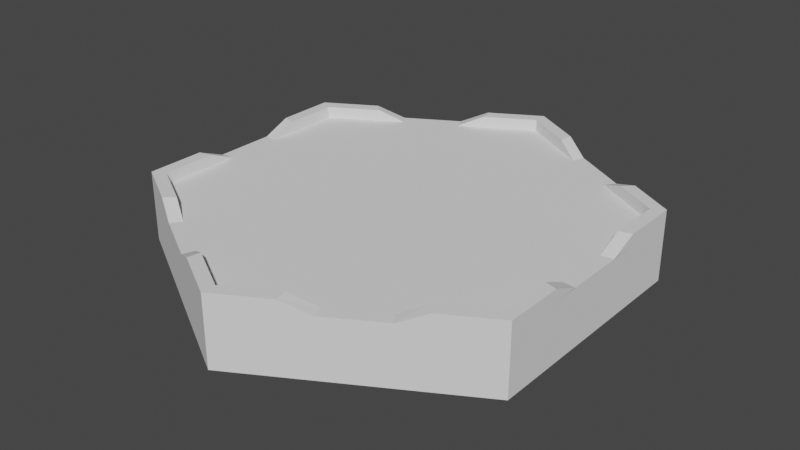# Source: B1T0.blend  (saved by Blender 3.5.10; exported with 4.5.12 LTS)
import bpy
from mathutils import Matrix  # noqa: F401  (used for matrix-valued properties, if any)

bpy.ops.wm.read_factory_settings(use_empty=True)
scene = bpy.context.scene
scene.name = 'Scene'

# ---- collections
col_collection = bpy.data.collections.new('Collection'); scene.collection.children.link(col_collection)

# ---- world
world_world = bpy.data.worlds.new('World'); scene.world = world_world
world_world.use_nodes = True; world_world.node_tree.nodes.clear()
_N = world_world.node_tree.nodes; _L = world_world.node_tree.links
n0 = _N.new('ShaderNodeOutputWorld'); n0.name = 'World Output'; n0.location = (300, 300)
n1 = _N.new('ShaderNodeBackground'); n1.name = 'Background'; n1.location = (10, 300)
n1.inputs[0].default_value = (0.05088, 0.05088, 0.05088, 1.0)
_L.new(n1.outputs[0], n0.inputs[0])
n0.is_active_output = True
world_world.color = (0.05088, 0.05088, 0.05088)
world_world.use_sun_shadow = False
world_world.sun_shadow_jitter_overblur = 0.0

# ---- meshes
me_cylinder = bpy.data.meshes.new('Cylinder')
me_cylinder.from_pydata([(0.0, 1.0, -0.125), (0.0, 1.0, 0.125), (0.866, 0.5, -0.125), (0.866, 0.5, 0.125), (0.866, -0.5, -0.125), (0.866, -0.5, 0.125), (0.0, -1.0, -0.125), (0.0, -1.0, 0.125), (-0.866, -0.5, -0.125), (-0.866, -0.5, 0.125), (-0.866, 0.5, -0.125), (-0.866, 0.5, 0.125)], [], [(0, 1, 3, 2), (2, 3, 5, 4), (4, 5, 7, 6), (6, 7, 9, 8), (3, 1, 11, 9, 7, 5), (8, 9, 11, 10), (10, 11, 1, 0), (0, 2, 4, 6, 8, 10)])
_uv = me_cylinder.uv_layers.new(name='UVMap')
_uv.uv.foreach_set('vector', [1.0, 0.5, 1.0, 1.0, 0.8333, 1.0, 0.8333, 0.5, 0.8333, 0.5, 0.8333, 1.0, 0.6667, 1.0, 0.6667, 0.5, 0.6667, 0.5, 0.6667, 1.0, 0.5, 1.0, 0.5, 0.5, 0.5, 0.5, 0.5, 1.0, 0.3333, 1.0, 0.3333, 0.5, 0.4578, 0.37, 0.25, 0.49, 0.04215, 0.37, 0.04215, 0.13, 0.25, 0.01, 0.4578, 0.13, 0.3333, 0.5, 0.3333, 1.0, 0.1667, 1.0, 0.1667, 0.5, 0.1667, 0.5, 0.1667, 1.0, -8.941e-08, 1.0, -8.941e-08, 0.5, 0.75, 0.49, 0.9578, 0.37, 0.9578, 0.13, 0.75, 0.01, 0.5422, 0.13, 0.5422, 0.37])
me_cylinder.update()
me_cylinder_005 = bpy.data.meshes.new('Cylinder.005')
me_cylinder_005.from_pydata([(0.0, 0.9388, -0.025), (0.0, 0.9388, 0.025), (0.8131, 0.4694, -0.025), (0.8131, 0.4694, 0.025), (0.8131, -0.4694, -0.025), (0.8131, -0.4694, 0.025), (0.0, -0.9388, -0.025), (0.0, -0.9388, 0.025), (-0.8131, -0.4694, -0.025), (-0.8131, -0.4694, 0.025), (-0.8131, 0.4694, -0.025), (-0.8131, 0.4694, 0.025), (0.0, 1.0, -0.025), (0.866, 0.5, -0.025), (0.866, 0.5, 0.025), (0.0, 1.0, 0.025), (0.866, -0.5, -0.025), (0.866, -0.5, 0.025), (0.0, -1.0, -0.025), (0.0, -1.0, 0.025), (-0.866, -0.5, -0.025), (-0.866, -0.5, 0.025), (-0.866, 0.5, -0.025), (-0.866, 0.5, 0.025), (0.866, 0.25, 0.025), (0.8131, 0.2347, 0.025), (0.866, 0.25, -0.025), (0.8131, 0.2347, -0.025), (0.866, -0.25, -0.025), (0.8131, -0.2347, -0.025), (0.866, -0.25, 0.025), (0.8131, -0.2347, 0.025), (0.6495, -0.625, 0.025), (0.6098, -0.5868, 0.025), (0.6495, -0.625, -0.025), (0.6098, -0.5868, -0.025), (0.2165, -0.875, -0.025), (0.2033, -0.8215, -0.025), (0.2165, -0.875, 0.025), (0.2033, -0.8215, 0.025), (-0.2165, -0.875, 0.025), (-0.2033, -0.8215, 0.025), (-0.2165, -0.875, -0.025), (-0.2033, -0.8215, -0.025), (-0.6495, -0.625, -0.025), (-0.6098, -0.5868, -0.025), (-0.6495, -0.625, 0.025), (-0.6098, -0.5868, 0.025), (-0.866, -0.25, 0.025), (-0.8131, -0.2347, 0.025), (-0.866, -0.25, -0.025), (-0.8131, -0.2347, -0.025), (-0.866, 0.25, -0.025), (-0.8131, 0.2347, -0.025), (-0.866, 0.25, 0.025), (-0.8131, 0.2347, 0.025), (-0.6495, 0.625, 0.025), (-0.6098, 0.5868, 0.025), (-0.6495, 0.625, -0.025), (-0.6098, 0.5868, -0.025), (-0.2165, 0.875, -0.025), (-0.2033, 0.8215, -0.025), (-0.2165, 0.875, 0.025), (-0.2033, 0.8215, 0.025), (0.2165, 0.875, 0.025), (0.2033, 0.8215, 0.025), (0.2165, 0.875, -0.025), (0.2033, 0.8215, -0.025), (0.6712, 0.6125, -0.025), (0.6301, 0.575, -0.025), (0.6712, 0.6125, 0.025), (0.6301, 0.575, 0.025), (0.3248, 0.8125, -0.02619), (0.3049, 0.7628, -0.02619), (0.3248, 0.8125, -0.02658), (0.3049, 0.7628, -0.02658), (0.5521, 0.6812, -0.02658), (0.5183, 0.6396, -0.02658), (0.5521, 0.6812, -0.02619), (0.5183, 0.6396, -0.02619), (0.866, 0.125, -0.02619), (0.8131, 0.1174, -0.02619), (0.866, 0.125, -0.02658), (0.8131, 0.1174, -0.02658), (0.866, -0.125, -0.02658), (0.8131, -0.1174, -0.02658), (0.866, -0.125, -0.02619), (0.8131, -0.1174, -0.02619), (0.5413, -0.6875, -0.02619), (0.5082, -0.6455, -0.02619), (0.5413, -0.6875, -0.02658), (0.5082, -0.6455, -0.02658), (0.3248, -0.8125, -0.02658), (0.3049, -0.7628, -0.02658), (0.3248, -0.8125, -0.02619), (0.3049, -0.7628, -0.02619), (-0.3248, -0.8125, -0.02619), (-0.3049, -0.7628, -0.02619), (-0.3248, -0.8125, -0.02658), (-0.3049, -0.7628, -0.02658), (-0.5413, -0.6875, -0.02658), (-0.5082, -0.6455, -0.02658), (-0.5413, -0.6875, -0.02619), (-0.5082, -0.6455, -0.02619), (-0.866, -0.125, -0.02619), (-0.8131, -0.1174, -0.02619), (-0.866, -0.125, -0.02658), (-0.8131, -0.1174, -0.02658), (-0.866, 0.125, -0.02658), (-0.8131, 0.1174, -0.02658), (-0.866, 0.125, -0.02619), (-0.8131, 0.1174, -0.02619), (-0.5413, 0.6875, -0.02619), (-0.5082, 0.6455, -0.02619), (-0.5413, 0.6875, -0.02658), (-0.5082, 0.6455, -0.02658), (-0.3248, 0.8125, -0.02658), (-0.3049, 0.7628, -0.02658), (-0.3248, 0.8125, -0.02619), (-0.3049, 0.7628, -0.02619)], [], [(68, 70, 14, 13), (28, 30, 17, 16), (36, 38, 19, 18), (44, 46, 21, 20), (49, 9, 8, 51), (52, 54, 23, 22), (60, 62, 15, 12), (57, 11, 10, 59), (67, 0, 12, 66), (71, 3, 14, 70), (27, 2, 13, 26), (31, 5, 17, 30), (35, 4, 16, 34), (39, 7, 19, 38), (43, 6, 18, 42), (47, 9, 21, 46), (51, 8, 20, 50), (55, 11, 23, 54), (59, 10, 22, 58), (63, 1, 15, 62), (41, 7, 6, 43), (33, 5, 4, 35), (25, 3, 2, 27), (65, 1, 0, 67), (13, 14, 24, 26), (3, 25, 24, 14), (83, 25, 27, 81), (81, 27, 26, 80), (4, 29, 28, 16), (5, 31, 29, 4), (85, 31, 30, 84), (86, 84, 30, 28), (16, 17, 32, 34), (5, 33, 32, 17), (91, 33, 35, 89), (89, 35, 34, 88), (6, 37, 36, 18), (7, 39, 37, 6), (93, 39, 38, 92), (94, 92, 38, 36), (18, 19, 40, 42), (7, 41, 40, 19), (99, 41, 43, 97), (97, 43, 42, 96), (8, 45, 44, 20), (9, 47, 45, 8), (101, 47, 46, 100), (102, 100, 46, 44), (20, 21, 48, 50), (9, 49, 48, 21), (105, 51, 50, 104), (107, 49, 51, 105), (11, 55, 53, 10), (10, 53, 52, 22), (109, 55, 54, 108), (110, 108, 54, 52), (22, 23, 56, 58), (11, 57, 56, 23), (113, 59, 58, 112), (115, 57, 59, 113), (1, 63, 61, 0), (0, 61, 60, 12), (117, 63, 62, 116), (118, 116, 62, 60), (12, 15, 64, 66), (1, 65, 64, 15), (75, 65, 67, 73), (73, 67, 66, 72), (2, 69, 68, 13), (3, 71, 69, 2), (77, 71, 70, 76), (78, 76, 70, 68), (66, 64, 74, 72), (65, 75, 74, 64), (69, 79, 78, 68), (71, 77, 79, 69), (26, 24, 82, 80), (25, 83, 82, 24), (29, 87, 86, 28), (31, 85, 87, 29), (34, 32, 90, 88), (33, 91, 90, 32), (37, 95, 94, 36), (39, 93, 95, 37), (42, 40, 98, 96), (41, 99, 98, 40), (45, 103, 102, 44), (47, 101, 103, 45), (50, 48, 106, 104), (49, 107, 106, 48), (55, 109, 111, 53), (53, 111, 110, 52), (58, 56, 114, 112), (57, 115, 114, 56), (63, 117, 119, 61), (61, 119, 118, 60)])
_uv = me_cylinder_005.uv_layers.new(name='UVMap')
_uv.uv.foreach_set('vector', [0.8708, 0.5, 0.8708, 1.0, 0.8333, 1.0, 0.8333, 0.5, 0.7083, 0.5, 0.7083, 1.0, 0.6667, 1.0, 0.6667, 0.5, 0.5417, 0.5, 0.5417, 1.0, 0.5, 1.0, 0.5, 0.5, 0.375, 0.5, 0.375, 1.0, 0.3333, 1.0, 0.3333, 0.5, 0.05486, 0.1937, 0.05486, 0.1373, 0.5549, 0.1373, 0.5549, 0.1937, 0.2083, 0.5, 0.2083, 1.0, 0.1667, 1.0, 0.1667, 0.5, 0.04167, 0.5, 0.04167, 1.0, -8.941e-08, 1.0, -8.941e-08, 0.5, 0.1036, 0.3908, 0.05486, 0.3627, 0.5549, 0.3627, 0.6036, 0.3908, 0.7988, 0.4472, 0.75, 0.4753, 0.75, 0.49, 0.802, 0.46, 0.4012, 0.388, 0.4451, 0.3627, 0.4578, 0.37, 0.4111, 0.397, 0.9451, 0.3063, 0.9451, 0.3627, 0.9578, 0.37, 0.9578, 0.31, 0.4451, 0.1937, 0.4451, 0.1373, 0.4578, 0.13, 0.4578, 0.19, 0.8964, 0.1092, 0.9451, 0.1373, 0.9578, 0.13, 0.9059, 0.1, 0.2988, 0.05284, 0.25, 0.02468, 0.25, 0.01, 0.302, 0.04, 0.7012, 0.05284, 0.75, 0.02468, 0.75, 0.01, 0.698, 0.04, 0.1036, 0.1092, 0.05486, 0.1373, 0.04215, 0.13, 0.09412, 0.1, 0.5549, 0.1937, 0.5549, 0.1373, 0.5422, 0.13, 0.5422, 0.19, 0.05486, 0.3063, 0.05486, 0.3627, 0.04215, 0.37, 0.04215, 0.31, 0.6036, 0.3908, 0.5549, 0.3627, 0.5422, 0.37, 0.5941, 0.4, 0.2012, 0.4472, 0.25, 0.4753, 0.25, 0.49, 0.198, 0.46, 0.2012, 0.05284, 0.25, 0.02468, 0.75, 0.02468, 0.7012, 0.05284, 0.3964, 0.1092, 0.4451, 0.1373, 0.9451, 0.1373, 0.8964, 0.1092, 0.4451, 0.3063, 0.4451, 0.3627, 0.9451, 0.3627, 0.9451, 0.3063, 0.2988, 0.4472, 0.25, 0.4753, 0.75, 0.4753, 0.7988, 0.4472, 0.8333, 0.5, 0.8333, 1.0, 0.7917, 1.0, 0.7917, 0.5, 0.4451, 0.3627, 0.4451, 0.3063, 0.4578, 0.31, 0.4578, 0.37, 0.4451, 0.2782, 0.4451, 0.3063, 0.9451, 0.3063, 0.9451, 0.2782, 0.9451, 0.2782, 0.9451, 0.3063, 0.9578, 0.31, 0.9578, 0.28, 0.9451, 0.1373, 0.9451, 0.1937, 0.9578, 0.19, 0.9578, 0.13, 0.4451, 0.1373, 0.4451, 0.1937, 0.9451, 0.1937, 0.9451, 0.1373, 0.4451, 0.2218, 0.4451, 0.1937, 0.4578, 0.19, 0.4578, 0.22, 0.7292, 0.5, 0.7292, 1.0, 0.7083, 1.0, 0.7083, 0.5, 0.6667, 0.5, 0.6667, 1.0, 0.625, 1.0, 0.625, 0.5, 0.4451, 0.1373, 0.3964, 0.1092, 0.4059, 0.1, 0.4578, 0.13, 0.372, 0.09509, 0.3964, 0.1092, 0.8964, 0.1092, 0.872, 0.09509, 0.872, 0.09509, 0.8964, 0.1092, 0.9059, 0.1, 0.8799, 0.085, 0.75, 0.02468, 0.7988, 0.05284, 0.802, 0.04, 0.75, 0.01, 0.25, 0.02468, 0.2988, 0.05284, 0.7988, 0.05284, 0.75, 0.02468, 0.3232, 0.06693, 0.2988, 0.05284, 0.302, 0.04, 0.3279, 0.055, 0.5625, 0.5, 0.5625, 1.0, 0.5417, 1.0, 0.5417, 0.5, 0.5, 0.5, 0.5, 1.0, 0.4583, 1.0, 0.4583, 0.5, 0.25, 0.02468, 0.2012, 0.05284, 0.198, 0.04, 0.25, 0.01, 0.1768, 0.06693, 0.2012, 0.05284, 0.7012, 0.05284, 0.6768, 0.06693, 0.6768, 0.06693, 0.7012, 0.05284, 0.698, 0.04, 0.6721, 0.055, 0.5549, 0.1373, 0.6036, 0.1092, 0.5941, 0.1, 0.5422, 0.13, 0.05486, 0.1373, 0.1036, 0.1092, 0.6036, 0.1092, 0.5549, 0.1373, 0.128, 0.09509, 0.1036, 0.1092, 0.09412, 0.1, 0.1201, 0.085, 0.3958, 0.5, 0.3958, 1.0, 0.375, 1.0, 0.375, 0.5, 0.3333, 0.5, 0.3333, 1.0, 0.2917, 1.0, 0.2917, 0.5, 0.05486, 0.1373, 0.05486, 0.1937, 0.04215, 0.19, 0.04215, 0.13, 0.5549, 0.2218, 0.5549, 0.1937, 0.5422, 0.19, 0.5422, 0.22, 0.05486, 0.2218, 0.05486, 0.1937, 0.5549, 0.1937, 0.5549, 0.2218, 0.05486, 0.3627, 0.05486, 0.3063, 0.5549, 0.3063, 0.5549, 0.3627, 0.5549, 0.3627, 0.5549, 0.3063, 0.5422, 0.31, 0.5422, 0.37, 0.05486, 0.2782, 0.05486, 0.3063, 0.04215, 0.31, 0.04215, 0.28, 0.2292, 0.5, 0.2292, 1.0, 0.2083, 1.0, 0.2083, 0.5, 0.1667, 0.5, 0.1667, 1.0, 0.125, 1.0, 0.125, 0.5, 0.05486, 0.3627, 0.1036, 0.3908, 0.09412, 0.4, 0.04215, 0.37, 0.628, 0.4049, 0.6036, 0.3908, 0.5941, 0.4, 0.6201, 0.415, 0.128, 0.4049, 0.1036, 0.3908, 0.6036, 0.3908, 0.628, 0.4049, 0.25, 0.4753, 0.2012, 0.4472, 0.7012, 0.4472, 0.75, 0.4753, 0.75, 0.4753, 0.7012, 0.4472, 0.698, 0.46, 0.75, 0.49, 0.1768, 0.4331, 0.2012, 0.4472, 0.198, 0.46, 0.1721, 0.445, 0.0625, 0.5, 0.0625, 1.0, 0.04167, 1.0, 0.04167, 0.5, 1.0, 0.5, 1.0, 1.0, 0.9583, 1.0, 0.9583, 0.5, 0.25, 0.4753, 0.2988, 0.4472, 0.302, 0.46, 0.25, 0.49, 0.3232, 0.4331, 0.2988, 0.4472, 0.7988, 0.4472, 0.8232, 0.4331, 0.8232, 0.4331, 0.7988, 0.4472, 0.802, 0.46, 0.8279, 0.445, 0.9451, 0.3627, 0.9012, 0.388, 0.9111, 0.397, 0.9578, 0.37, 0.4451, 0.3627, 0.4012, 0.388, 0.9012, 0.388, 0.9451, 0.3627, 0.3744, 0.4035, 0.4012, 0.388, 0.4111, 0.397, 0.3825, 0.4135, 0.8937, 0.5, 0.8937, 1.0, 0.8708, 1.0, 0.8708, 0.5, 0.9583, 0.5, 0.9583, 1.0, 0.9375, 1.0, 0.9375, 0.5, 0.2988, 0.4472, 0.3232, 0.4331, 0.3279, 0.445, 0.302, 0.46, 0.9012, 0.388, 0.8744, 0.4035, 0.8825, 0.4135, 0.9111, 0.397, 0.4012, 0.388, 0.3744, 0.4035, 0.8744, 0.4035, 0.9012, 0.388, 0.7917, 0.5, 0.7917, 1.0, 0.7708, 1.0, 0.7708, 0.5, 0.4451, 0.3063, 0.4451, 0.2782, 0.4578, 0.28, 0.4578, 0.31, 0.9451, 0.1937, 0.9451, 0.2218, 0.9578, 0.22, 0.9578, 0.19, 0.4451, 0.1937, 0.4451, 0.2218, 0.9451, 0.2218, 0.9451, 0.1937, 0.625, 0.5, 0.625, 1.0, 0.6042, 1.0, 0.6042, 0.5, 0.3964, 0.1092, 0.372, 0.09509, 0.3799, 0.085, 0.4059, 0.1, 0.7988, 0.05284, 0.8232, 0.06693, 0.8279, 0.055, 0.802, 0.04, 0.2988, 0.05284, 0.3232, 0.06693, 0.8232, 0.06693, 0.7988, 0.05284, 0.4583, 0.5, 0.4583, 1.0, 0.4375, 1.0, 0.4375, 0.5, 0.2012, 0.05284, 0.1768, 0.06693, 0.1721, 0.055, 0.198, 0.04, 0.6036, 0.1092, 0.628, 0.09509, 0.6201, 0.085, 0.5941, 0.1, 0.1036, 0.1092, 0.128, 0.09509, 0.628, 0.09509, 0.6036, 0.1092, 0.2917, 0.5, 0.2917, 1.0, 0.2708, 1.0, 0.2708, 0.5, 0.05486, 0.1937, 0.05486, 0.2218, 0.04215, 0.22, 0.04215, 0.19, 0.05486, 0.3063, 0.05486, 0.2782, 0.5549, 0.2782, 0.5549, 0.3063, 0.5549, 0.3063, 0.5549, 0.2782, 0.5422, 0.28, 0.5422, 0.31, 0.125, 0.5, 0.125, 1.0, 0.1042, 1.0, 0.1042, 0.5, 0.1036, 0.3908, 0.128, 0.4049, 0.1201, 0.415, 0.09412, 0.4, 0.2012, 0.4472, 0.1768, 0.4331, 0.6768, 0.4331, 0.7012, 0.4472, 0.7012, 0.4472, 0.6768, 0.4331, 0.6721, 0.445, 0.698, 0.46])
me_cylinder_005.update()

# ---- objects
ob_cylinder = bpy.data.objects.new('Cylinder', me_cylinder)
ob_cylinder_001 = bpy.data.objects.new('Cylinder.001', me_cylinder_005)

# ---- transforms, parenting, visibility, modifiers, constraints
ob_cylinder.location = (0.0, 0.0, 0.0)
ob_cylinder_001.location = (0.0, 0.0, 0.15)

# ---- collection membership
col_collection.objects.link(ob_cylinder)
col_collection.objects.link(ob_cylinder_001)

# ---- scene / render settings (as saved in the file)
scene.frame_start = 1; scene.frame_end = 250; scene.frame_set(6)
scene.render.engine = 'BLENDER_EEVEE_NEXT'
scene.cycles.sampling_pattern = 'TABULATED_SOBOL'
scene.view_settings.view_transform = 'Filmic'
bpy.context.view_layer.update()

# ---- added for rendering (the .blend has no active camera and no usable light): camera, sun
cam_auto = bpy.data.cameras.new('AutoCamera')
cam_auto.lens = 50.0
cam_auto.sensor_width = 36.0
cam_auto.clip_end = 1000.0
ob_auto_camera = bpy.data.objects.new('AutoCamera', cam_auto)
scene.collection.objects.link(ob_auto_camera)
ob_auto_camera.location = (2.4636, -2.95632, 1.99588)
ob_auto_camera.rotation_euler = (1.09748, -7.21219e-08, 0.694738)
scene.camera = ob_auto_camera
light_auto_sun = bpy.data.lights.new('AutoSun', 'SUN')
light_auto_sun.energy = 3.0
light_auto_sun.angle = 0.0523599
ob_auto_sun = bpy.data.objects.new('AutoSun', light_auto_sun)
scene.collection.objects.link(ob_auto_sun)
ob_auto_sun.rotation_euler = (0.872665, 0.174533, 0.523599)
bpy.context.view_layer.update()
